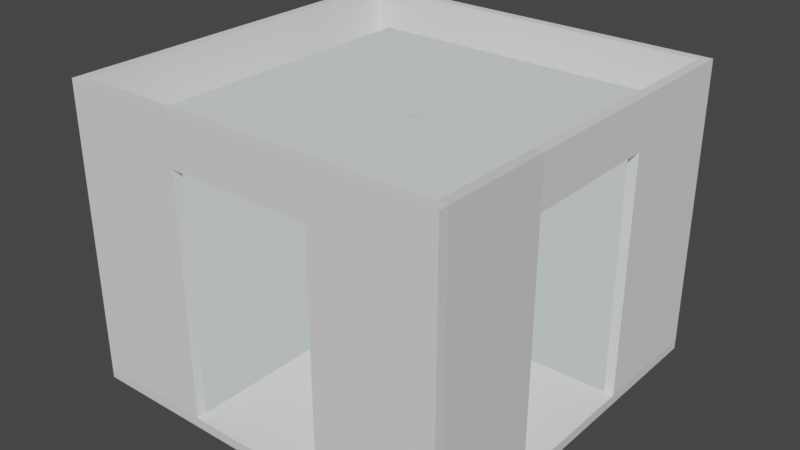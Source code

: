 # Source: Serre.blend  (saved by Blender 2.81.16; exported with 4.5.12 LTS)
import bpy
from mathutils import Matrix  # noqa: F401  (used for matrix-valued properties, if any)

bpy.ops.wm.read_factory_settings(use_empty=True)
scene = bpy.context.scene
scene.name = 'Scene'

# ---- collections
col_collection = bpy.data.collections.new('Collection'); scene.collection.children.link(col_collection)

# ---- materials (node trees are filled in below, after node groups)
mat_material = bpy.data.materials.new('Material')
mat_material.alpha_threshold = 0.0
mat_material.use_transparent_shadow = False
mat_material.line_color = (0.0, 0.0, 0.0, 1.0)
mat_material_001 = bpy.data.materials.new('Material.001')
mat_material_001.use_transparent_shadow = False
mat_material_002 = bpy.data.materials.new('Material.002')
mat_material_002.use_transparent_shadow = False
mat_material_003 = bpy.data.materials.new('Material.003')
mat_material_003.use_transparent_shadow = False

# ---- material node trees
mat_material.use_nodes = True; mat_material.node_tree.nodes.clear()
_N = mat_material.node_tree.nodes; _L = mat_material.node_tree.links
n0 = _N.new('ShaderNodeOutputMaterial'); n0.name = 'Material Output'; n0.location = (300, 300)
n1 = _N.new('ShaderNodeBsdfPrincipled'); n1.name = 'Principled BSDF'; n1.location = (10, 300)
n1.distribution = 'GGX'
n1.subsurface_method = 'BURLEY'
n1.inputs[2].default_value = 0.4
n1.inputs[3].default_value = 1.45
n1.inputs[27].default_value = (0.0, 0.0, 0.0, 1.0)
n1.inputs[28].default_value = 1.0
_L.new(n1.outputs[0], n0.inputs[0])
n0.is_active_output = True
mat_material_001.use_nodes = True; mat_material_001.node_tree.nodes.clear()
_N = mat_material_001.node_tree.nodes; _L = mat_material_001.node_tree.links
n0 = _N.new('ShaderNodeOutputMaterial'); n0.name = 'Material Output'; n0.location = (680, 300)
n1 = _N.new('ShaderNodeValToRGB'); n1.name = 'ColorRamp'; n1.location = (388, 324)
while len(n1.color_ramp.elements) > 1: n1.color_ramp.elements.remove(n1.color_ramp.elements[-1])
n1.color_ramp.elements[0].position = 0.0; n1.color_ramp.elements[0].color = (0.03232, 0.1824, 0.148, 0.0)
_e = n1.color_ramp.elements.new(1.0); _e.color = (1.0, 1.0, 1.0, 1.0)
n2 = _N.new('ShaderNodeShaderToRGB'); n2.name = 'Shader to RGB'; n2.location = (208, 279)
n3 = _N.new('ShaderNodeBsdfGlass'); n3.name = 'Glass BSDF'; n3.location = (10, 300)
n3.distribution = 'BECKMANN'
n3.inputs[1].default_value = 0.0679
n3.inputs[2].default_value = 1.45
_L.new(n3.outputs[0], n2.inputs[0])
_L.new(n2.outputs[0], n1.inputs[0])
_L.new(n1.outputs[0], n0.inputs[0])
n0.is_active_output = True
mat_material_002.use_nodes = True; mat_material_002.node_tree.nodes.clear()
_N = mat_material_002.node_tree.nodes; _L = mat_material_002.node_tree.links
n0 = _N.new('ShaderNodeOutputMaterial'); n0.name = 'Material Output'; n0.location = (300, 300)
n1 = _N.new('ShaderNodeBsdfPrincipled'); n1.name = 'Principled BSDF'; n1.location = (10, 300)
n1.distribution = 'GGX'
n1.subsurface_method = 'BURLEY'
n1.inputs[0].default_value = (0.0678, 0.01212, 0.003539, 1.0)
n1.inputs[2].default_value = 1.0
n1.inputs[3].default_value = 1.45
n1.inputs[27].default_value = (0.0, 0.0, 0.0, 1.0)
n1.inputs[28].default_value = 1.0
_L.new(n1.outputs[0], n0.inputs[0])
n0.is_active_output = True
mat_material_003.use_nodes = True; mat_material_003.node_tree.nodes.clear()
_N = mat_material_003.node_tree.nodes; _L = mat_material_003.node_tree.links
n0 = _N.new('ShaderNodeOutputMaterial'); n0.name = 'Material Output'; n0.location = (300, 300)
n1 = _N.new('ShaderNodeBsdfPrincipled'); n1.name = 'Principled BSDF'; n1.location = (10, 300)
n1.distribution = 'GGX'
n1.subsurface_method = 'BURLEY'
n1.inputs[0].default_value = (0.0678, 0.01212, 0.003539, 1.0)
n1.inputs[2].default_value = 1.0
n1.inputs[3].default_value = 1.45
n1.inputs[27].default_value = (0.0, 0.0, 0.0, 1.0)
n1.inputs[28].default_value = 1.0
_L.new(n1.outputs[0], n0.inputs[0])
n0.is_active_output = True

# ---- world
world_world = bpy.data.worlds.new('World'); scene.world = world_world
world_world.use_nodes = True; world_world.node_tree.nodes.clear()
_N = world_world.node_tree.nodes; _L = world_world.node_tree.links
n0 = _N.new('ShaderNodeOutputWorld'); n0.name = 'World Output'; n0.location = (300, 300)
n1 = _N.new('ShaderNodeBackground'); n1.name = 'Background'; n1.location = (10, 300)
n1.inputs[0].default_value = (0.05088, 0.05088, 0.05088, 1.0)
_L.new(n1.outputs[0], n0.inputs[0])
n0.is_active_output = True
world_world.color = (0.05088, 0.05088, 0.05088)
world_world.use_sun_shadow = False
world_world.sun_shadow_jitter_overblur = 0.0

# ---- meshes
me_cube = bpy.data.meshes.new('Cube')
me_cube.from_pydata([(1.0, 1.0, 1.0), (1.0, 1.0, -1.0), (1.0, -1.0, 1.0), (1.0, -1.0, -1.0), (-1.0, 1.0, 1.0), (-1.0, 1.0, -1.0), (-1.0, -1.0, 1.0), (-1.0, -1.0, -1.0)], [], [(0, 4, 6, 2), (3, 2, 6, 7), (7, 6, 4, 5), (5, 1, 3, 7), (1, 0, 2, 3), (5, 4, 0, 1)])
_uv = me_cube.uv_layers.new(name='UVMap')
_uv.uv.foreach_set('vector', [0.625, 0.5, 0.875, 0.5, 0.875, 0.75, 0.625, 0.75, 0.375, 0.75, 0.625, 0.75, 0.625, 1.0, 0.375, 1.0, 0.375, 0.0, 0.625, 0.0, 0.625, 0.25, 0.375, 0.25, 0.125, 0.5, 0.375, 0.5, 0.375, 0.75, 0.125, 0.75, 0.375, 0.5, 0.625, 0.5, 0.625, 0.75, 0.375, 0.75, 0.375, 0.25, 0.625, 0.25, 0.625, 0.5, 0.375, 0.5])
me_cube.materials.append(mat_material)
me_cube.use_remesh_preserve_volume = False
me_cube.use_remesh_preserve_attributes = False
me_cube.use_mirror_vertex_groups = False
me_cube.update()
me_cube_001 = bpy.data.meshes.new('Cube.001')
me_cube_001.from_pydata([(-1.0, -1.0, -1.0), (-1.0, -1.0, 1.0), (-1.0, 1.0, -1.0), (-1.0, 1.0, 1.0), (1.0, -1.0, -1.0), (1.0, -1.0, 1.0), (1.0, 1.0, -1.0), (1.0, 1.0, 1.0)], [], [(0, 1, 3, 2), (2, 3, 7, 6), (6, 7, 5, 4), (4, 5, 1, 0), (2, 6, 4, 0), (7, 3, 1, 5)])
_uv = me_cube_001.uv_layers.new(name='UVMap')
_uv.uv.foreach_set('vector', [0.375, 0.0, 0.625, 0.0, 0.625, 0.25, 0.375, 0.25, 0.375, 0.25, 0.625, 0.25, 0.625, 0.5, 0.375, 0.5, 0.375, 0.5, 0.625, 0.5, 0.625, 0.75, 0.375, 0.75, 0.375, 0.75, 0.625, 0.75, 0.625, 1.0, 0.375, 1.0, 0.125, 0.5, 0.375, 0.5, 0.375, 0.75, 0.125, 0.75, 0.625, 0.5, 0.875, 0.5, 0.875, 0.75, 0.625, 0.75])
me_cube_001.materials.append(mat_material_001)
me_cube_001.use_remesh_fix_poles = True
me_cube_001.use_remesh_preserve_attributes = False
me_cube_001.use_mirror_vertex_groups = False
me_cube_001.update()
me_cube_002 = bpy.data.meshes.new('Cube.002')
me_cube_002.from_pydata([(-1.0, -1.0, -1.0), (-1.0, -1.0, 1.0), (-1.0, 1.0, -1.0), (-1.0, 1.0, 1.0), (1.0, -1.0, -1.0), (1.0, -1.0, 1.0), (1.0, 1.0, -1.0), (1.0, 1.0, 1.0)], [], [(0, 1, 3, 2), (2, 3, 7, 6), (6, 7, 5, 4), (4, 5, 1, 0), (2, 6, 4, 0), (7, 3, 1, 5)])
_uv = me_cube_002.uv_layers.new(name='UVMap')
_uv.uv.foreach_set('vector', [0.375, 0.0, 0.625, 0.0, 0.625, 0.25, 0.375, 0.25, 0.375, 0.25, 0.625, 0.25, 0.625, 0.5, 0.375, 0.5, 0.375, 0.5, 0.625, 0.5, 0.625, 0.75, 0.375, 0.75, 0.375, 0.75, 0.625, 0.75, 0.625, 1.0, 0.375, 1.0, 0.125, 0.5, 0.375, 0.5, 0.375, 0.75, 0.125, 0.75, 0.625, 0.5, 0.875, 0.5, 0.875, 0.75, 0.625, 0.75])
me_cube_002.materials.append(mat_material_001)
me_cube_002.use_remesh_fix_poles = True
me_cube_002.use_remesh_preserve_attributes = False
me_cube_002.use_mirror_vertex_groups = False
me_cube_002.update()
me_cube_003 = bpy.data.meshes.new('Cube.003')
me_cube_003.from_pydata([(-1.0, -1.0, -1.0), (-1.0, -1.0, 1.0), (-1.0, 1.0, -1.0), (-1.0, 1.0, 1.0), (1.0, -1.0, -1.0), (1.0, -1.0, 1.0), (1.0, 1.0, -1.0), (1.0, 1.0, 1.0)], [], [(0, 1, 3, 2), (2, 3, 7, 6), (6, 7, 5, 4), (4, 5, 1, 0), (2, 6, 4, 0), (7, 3, 1, 5)])
_uv = me_cube_003.uv_layers.new(name='UVMap')
_uv.uv.foreach_set('vector', [0.375, 0.0, 0.625, 0.0, 0.625, 0.25, 0.375, 0.25, 0.375, 0.25, 0.625, 0.25, 0.625, 0.5, 0.375, 0.5, 0.375, 0.5, 0.625, 0.5, 0.625, 0.75, 0.375, 0.75, 0.375, 0.75, 0.625, 0.75, 0.625, 1.0, 0.375, 1.0, 0.125, 0.5, 0.375, 0.5, 0.375, 0.75, 0.125, 0.75, 0.625, 0.5, 0.875, 0.5, 0.875, 0.75, 0.625, 0.75])
me_cube_003.use_remesh_fix_poles = True
me_cube_003.use_remesh_preserve_attributes = False
me_cube_003.use_mirror_vertex_groups = False
me_cube_003.update()
me_cube_004 = bpy.data.meshes.new('Cube.004')
me_cube_004.from_pydata([(-1.0, -1.0, -1.0), (-1.0, -1.0, 1.0), (-1.0, 1.0, -1.0), (-1.0, 1.0, 1.0), (1.0, -1.0, -1.0), (1.0, -1.0, 1.0), (1.0, 1.0, -1.0), (1.0, 1.0, 1.0)], [], [(0, 1, 3, 2), (2, 3, 7, 6), (6, 7, 5, 4), (4, 5, 1, 0), (2, 6, 4, 0), (7, 3, 1, 5)])
_uv = me_cube_004.uv_layers.new(name='UVMap')
_uv.uv.foreach_set('vector', [0.375, 0.0, 0.625, 0.0, 0.625, 0.25, 0.375, 0.25, 0.375, 0.25, 0.625, 0.25, 0.625, 0.5, 0.375, 0.5, 0.375, 0.5, 0.625, 0.5, 0.625, 0.75, 0.375, 0.75, 0.375, 0.75, 0.625, 0.75, 0.625, 1.0, 0.375, 1.0, 0.125, 0.5, 0.375, 0.5, 0.375, 0.75, 0.125, 0.75, 0.625, 0.5, 0.875, 0.5, 0.875, 0.75, 0.625, 0.75])
me_cube_004.materials.append(mat_material_001)
me_cube_004.use_remesh_fix_poles = True
me_cube_004.use_remesh_preserve_attributes = False
me_cube_004.use_mirror_vertex_groups = False
me_cube_004.update()
me_cube_005 = bpy.data.meshes.new('Cube.005')
me_cube_005.from_pydata([(-1.0, -1.0, -1.0), (-1.0, -1.0, 1.0), (-1.0, 1.0, -1.0), (-1.0, 1.0, 1.0), (1.0, -1.0, -1.0), (1.0, -1.0, 1.0), (1.0, 1.0, -1.0), (1.0, 1.0, 1.0)], [], [(0, 1, 3, 2), (2, 3, 7, 6), (6, 7, 5, 4), (4, 5, 1, 0), (2, 6, 4, 0), (7, 3, 1, 5)])
_uv = me_cube_005.uv_layers.new(name='UVMap')
_uv.uv.foreach_set('vector', [0.375, 0.0, 0.625, 0.0, 0.625, 0.25, 0.375, 0.25, 0.375, 0.25, 0.625, 0.25, 0.625, 0.5, 0.375, 0.5, 0.375, 0.5, 0.625, 0.5, 0.625, 0.75, 0.375, 0.75, 0.375, 0.75, 0.625, 0.75, 0.625, 1.0, 0.375, 1.0, 0.125, 0.5, 0.375, 0.5, 0.375, 0.75, 0.125, 0.75, 0.625, 0.5, 0.875, 0.5, 0.875, 0.75, 0.625, 0.75])
me_cube_005.materials.append(mat_material_001)
me_cube_005.use_remesh_fix_poles = True
me_cube_005.use_remesh_preserve_attributes = False
me_cube_005.use_mirror_vertex_groups = False
me_cube_005.update()
me_cube_006 = bpy.data.meshes.new('Cube.006')
me_cube_006.from_pydata([(-1.0, -1.0, -1.0), (-1.0, -1.0, 1.0), (-1.0, 1.0, -1.0), (-1.0, 1.0, 1.0), (1.0, -1.0, -1.0), (1.0, -1.0, 1.0), (1.0, 1.0, -1.0), (1.0, 1.0, 1.0)], [], [(0, 1, 3, 2), (2, 3, 7, 6), (6, 7, 5, 4), (4, 5, 1, 0), (2, 6, 4, 0), (7, 3, 1, 5)])
_uv = me_cube_006.uv_layers.new(name='UVMap')
_uv.uv.foreach_set('vector', [0.375, 0.0, 0.625, 0.0, 0.625, 0.25, 0.375, 0.25, 0.375, 0.25, 0.625, 0.25, 0.625, 0.5, 0.375, 0.5, 0.375, 0.5, 0.625, 0.5, 0.625, 0.75, 0.375, 0.75, 0.375, 0.75, 0.625, 0.75, 0.625, 1.0, 0.375, 1.0, 0.125, 0.5, 0.375, 0.5, 0.375, 0.75, 0.125, 0.75, 0.625, 0.5, 0.875, 0.5, 0.875, 0.75, 0.625, 0.75])
me_cube_006.materials.append(mat_material)
me_cube_006.use_remesh_fix_poles = True
me_cube_006.use_remesh_preserve_attributes = False
me_cube_006.use_mirror_vertex_groups = False
me_cube_006.update()
me_cube_007 = bpy.data.meshes.new('Cube.007')
me_cube_007.from_pydata([(-1.0, -1.0, -1.0), (-1.0, -1.0, 1.0), (-1.0, 1.0, -1.0), (-1.0, 1.0, 1.0), (1.0, -1.0, -1.0), (1.0, -1.0, 1.0), (1.0, 1.0, -1.0), (1.0, 1.0, 1.0)], [], [(0, 1, 3, 2), (2, 3, 7, 6), (6, 7, 5, 4), (4, 5, 1, 0), (2, 6, 4, 0), (7, 3, 1, 5)])
_uv = me_cube_007.uv_layers.new(name='UVMap')
_uv.uv.foreach_set('vector', [0.375, 0.0, 0.625, 0.0, 0.625, 0.25, 0.375, 0.25, 0.375, 0.25, 0.625, 0.25, 0.625, 0.5, 0.375, 0.5, 0.375, 0.5, 0.625, 0.5, 0.625, 0.75, 0.375, 0.75, 0.375, 0.75, 0.625, 0.75, 0.625, 1.0, 0.375, 1.0, 0.125, 0.5, 0.375, 0.5, 0.375, 0.75, 0.125, 0.75, 0.625, 0.5, 0.875, 0.5, 0.875, 0.75, 0.625, 0.75])
me_cube_007.use_remesh_fix_poles = True
me_cube_007.use_remesh_preserve_attributes = False
me_cube_007.use_mirror_vertex_groups = False
me_cube_007.update()
me_cube_009 = bpy.data.meshes.new('Cube.009')
me_cube_009.from_pydata([(-1.0, -1.0, -1.0), (-1.0, -1.0, 1.0), (-1.0, 1.0, -1.0), (-1.0, 1.0, 1.0), (1.0, -1.0, -1.0), (1.0, -1.0, 1.0), (1.0, 1.0, -1.0), (1.0, 1.0, 1.0)], [], [(0, 1, 3, 2), (2, 3, 7, 6), (6, 7, 5, 4), (4, 5, 1, 0), (2, 6, 4, 0), (7, 3, 1, 5)])
_uv = me_cube_009.uv_layers.new(name='UVMap')
_uv.uv.foreach_set('vector', [0.375, 0.0, 0.625, 0.0, 0.625, 0.25, 0.375, 0.25, 0.375, 0.25, 0.625, 0.25, 0.625, 0.5, 0.375, 0.5, 0.375, 0.5, 0.625, 0.5, 0.625, 0.75, 0.375, 0.75, 0.375, 0.75, 0.625, 0.75, 0.625, 1.0, 0.375, 1.0, 0.125, 0.5, 0.375, 0.5, 0.375, 0.75, 0.125, 0.75, 0.625, 0.5, 0.875, 0.5, 0.875, 0.75, 0.625, 0.75])
me_cube_009.use_remesh_fix_poles = True
me_cube_009.use_remesh_preserve_attributes = False
me_cube_009.use_mirror_vertex_groups = False
me_cube_009.update()
me_cube_010 = bpy.data.meshes.new('Cube.010')
me_cube_010.from_pydata([(-1.0, -1.0, -1.0), (-1.0, -1.0, 1.0), (-1.0, 1.0, -1.0), (-1.0, 1.0, 1.0), (1.0, -1.0, -1.0), (1.0, -1.0, 1.0), (1.0, 1.0, -1.0), (1.0, 1.0, 1.0)], [], [(0, 1, 3, 2), (2, 3, 7, 6), (6, 7, 5, 4), (4, 5, 1, 0), (2, 6, 4, 0), (7, 3, 1, 5)])
_uv = me_cube_010.uv_layers.new(name='UVMap')
_uv.uv.foreach_set('vector', [0.375, 0.0, 0.625, 0.0, 0.625, 0.25, 0.375, 0.25, 0.375, 0.25, 0.625, 0.25, 0.625, 0.5, 0.375, 0.5, 0.375, 0.5, 0.625, 0.5, 0.625, 0.75, 0.375, 0.75, 0.375, 0.75, 0.625, 0.75, 0.625, 1.0, 0.375, 1.0, 0.125, 0.5, 0.375, 0.5, 0.375, 0.75, 0.125, 0.75, 0.625, 0.5, 0.875, 0.5, 0.875, 0.75, 0.625, 0.75])
me_cube_010.use_remesh_fix_poles = True
me_cube_010.use_remesh_preserve_attributes = False
me_cube_010.use_mirror_vertex_groups = False
me_cube_010.update()
me_cube_011 = bpy.data.meshes.new('Cube.011')
me_cube_011.from_pydata([(-1.0, -1.0, -1.0), (-1.0, -1.0, 1.0), (-1.0, 1.0, -1.0), (-1.0, 1.0, 1.0), (1.0, -1.0, -1.0), (1.0, -1.0, 1.0), (1.0, 1.0, -1.0), (1.0, 1.0, 1.0)], [], [(0, 1, 3, 2), (2, 3, 7, 6), (6, 7, 5, 4), (4, 5, 1, 0), (2, 6, 4, 0), (7, 3, 1, 5)])
_uv = me_cube_011.uv_layers.new(name='UVMap')
_uv.uv.foreach_set('vector', [0.375, 0.0, 0.625, 0.0, 0.625, 0.25, 0.375, 0.25, 0.375, 0.25, 0.625, 0.25, 0.625, 0.5, 0.375, 0.5, 0.375, 0.5, 0.625, 0.5, 0.625, 0.75, 0.375, 0.75, 0.375, 0.75, 0.625, 0.75, 0.625, 1.0, 0.375, 1.0, 0.125, 0.5, 0.375, 0.5, 0.375, 0.75, 0.125, 0.75, 0.625, 0.5, 0.875, 0.5, 0.875, 0.75, 0.625, 0.75])
me_cube_011.use_remesh_fix_poles = True
me_cube_011.use_remesh_preserve_attributes = False
me_cube_011.use_mirror_vertex_groups = False
me_cube_011.update()
me_cube_013 = bpy.data.meshes.new('Cube.013')
me_cube_013.from_pydata([(-1.0, -1.0, -1.0), (-1.0, -1.0, 1.0), (-1.0, 1.0, -1.0), (-1.0, 1.0, 1.0), (1.0, -1.0, -1.0), (1.0, -1.0, 1.0), (1.0, 1.0, -1.0), (1.0, 1.0, 1.0)], [], [(0, 1, 3, 2), (2, 3, 7, 6), (6, 7, 5, 4), (4, 5, 1, 0), (2, 6, 4, 0), (7, 3, 1, 5)])
_uv = me_cube_013.uv_layers.new(name='UVMap')
_uv.uv.foreach_set('vector', [0.375, 0.0, 0.625, 0.0, 0.625, 0.25, 0.375, 0.25, 0.375, 0.25, 0.625, 0.25, 0.625, 0.5, 0.375, 0.5, 0.375, 0.5, 0.625, 0.5, 0.625, 0.75, 0.375, 0.75, 0.375, 0.75, 0.625, 0.75, 0.625, 1.0, 0.375, 1.0, 0.125, 0.5, 0.375, 0.5, 0.375, 0.75, 0.125, 0.75, 0.625, 0.5, 0.875, 0.5, 0.875, 0.75, 0.625, 0.75])
me_cube_013.use_remesh_fix_poles = True
me_cube_013.use_remesh_preserve_attributes = False
me_cube_013.use_mirror_vertex_groups = False
me_cube_013.update()
me_cube_014 = bpy.data.meshes.new('Cube.014')
me_cube_014.from_pydata([(-1.0, -1.0, -1.0), (-1.0, -1.0, 1.0), (-1.0, 1.0, -1.0), (-1.0, 1.0, 1.0), (1.0, -1.0, -1.0), (1.0, -1.0, 1.0), (1.0, 1.0, -1.0), (1.0, 1.0, 1.0)], [], [(0, 1, 3, 2), (2, 3, 7, 6), (6, 7, 5, 4), (4, 5, 1, 0), (2, 6, 4, 0), (7, 3, 1, 5)])
_uv = me_cube_014.uv_layers.new(name='UVMap')
_uv.uv.foreach_set('vector', [0.375, 0.0, 0.625, 0.0, 0.625, 0.25, 0.375, 0.25, 0.375, 0.25, 0.625, 0.25, 0.625, 0.5, 0.375, 0.5, 0.375, 0.5, 0.625, 0.5, 0.625, 0.75, 0.375, 0.75, 0.375, 0.75, 0.625, 0.75, 0.625, 1.0, 0.375, 1.0, 0.125, 0.5, 0.375, 0.5, 0.375, 0.75, 0.125, 0.75, 0.625, 0.5, 0.875, 0.5, 0.875, 0.75, 0.625, 0.75])
me_cube_014.use_remesh_fix_poles = True
me_cube_014.use_remesh_preserve_attributes = False
me_cube_014.use_mirror_vertex_groups = False
me_cube_014.update()
me_cube_015 = bpy.data.meshes.new('Cube.015')
me_cube_015.from_pydata([(-1.0, -1.0, -1.0), (-1.0, -1.0, 1.0), (-1.0, 1.0, -1.0), (-1.0, 1.0, 1.0), (1.0, -1.0, -1.0), (1.0, -1.0, 1.0), (1.0, 1.0, -1.0), (1.0, 1.0, 1.0)], [], [(0, 1, 3, 2), (2, 3, 7, 6), (6, 7, 5, 4), (4, 5, 1, 0), (2, 6, 4, 0), (7, 3, 1, 5)])
_uv = me_cube_015.uv_layers.new(name='UVMap')
_uv.uv.foreach_set('vector', [0.375, 0.0, 0.625, 0.0, 0.625, 0.25, 0.375, 0.25, 0.375, 0.25, 0.625, 0.25, 0.625, 0.5, 0.375, 0.5, 0.375, 0.5, 0.625, 0.5, 0.625, 0.75, 0.375, 0.75, 0.375, 0.75, 0.625, 0.75, 0.625, 1.0, 0.375, 1.0, 0.125, 0.5, 0.375, 0.5, 0.375, 0.75, 0.125, 0.75, 0.625, 0.5, 0.875, 0.5, 0.875, 0.75, 0.625, 0.75])
me_cube_015.materials.append(mat_material_002)
me_cube_015.use_remesh_fix_poles = True
me_cube_015.use_remesh_preserve_attributes = False
me_cube_015.use_mirror_vertex_groups = False
me_cube_015.update()
me_cube_016 = bpy.data.meshes.new('Cube.016')
me_cube_016.from_pydata([(-1.0, -1.0, -1.0), (-1.0, -1.0, 1.0), (-1.0, 1.0, -1.0), (-1.0, 1.0, 1.0), (1.0, -1.0, -1.0), (1.0, -1.0, 1.0), (1.0, 1.0, -1.0), (1.0, 1.0, 1.0)], [], [(0, 1, 3, 2), (2, 3, 7, 6), (6, 7, 5, 4), (4, 5, 1, 0), (2, 6, 4, 0), (7, 3, 1, 5)])
_uv = me_cube_016.uv_layers.new(name='UVMap')
_uv.uv.foreach_set('vector', [0.375, 0.0, 0.625, 0.0, 0.625, 0.25, 0.375, 0.25, 0.375, 0.25, 0.625, 0.25, 0.625, 0.5, 0.375, 0.5, 0.375, 0.5, 0.625, 0.5, 0.625, 0.75, 0.375, 0.75, 0.375, 0.75, 0.625, 0.75, 0.625, 1.0, 0.375, 1.0, 0.125, 0.5, 0.375, 0.5, 0.375, 0.75, 0.125, 0.75, 0.625, 0.5, 0.875, 0.5, 0.875, 0.75, 0.625, 0.75])
me_cube_016.materials.append(mat_material_002)
me_cube_016.use_remesh_fix_poles = True
me_cube_016.use_remesh_preserve_attributes = False
me_cube_016.use_mirror_vertex_groups = False
me_cube_016.update()
me_cube_017 = bpy.data.meshes.new('Cube.017')
me_cube_017.from_pydata([(-1.0, -1.0, -1.0), (-1.0, -1.0, 1.0), (-1.0, 1.0, -1.0), (-1.0, 1.0, 1.0), (1.0, -1.0, -1.0), (1.0, -1.0, 1.0), (1.0, 1.0, -1.0), (1.0, 1.0, 1.0)], [], [(0, 1, 3, 2), (2, 3, 7, 6), (6, 7, 5, 4), (4, 5, 1, 0), (2, 6, 4, 0), (7, 3, 1, 5)])
_uv = me_cube_017.uv_layers.new(name='UVMap')
_uv.uv.foreach_set('vector', [0.375, 0.0, 0.625, 0.0, 0.625, 0.25, 0.375, 0.25, 0.375, 0.25, 0.625, 0.25, 0.625, 0.5, 0.375, 0.5, 0.375, 0.5, 0.625, 0.5, 0.625, 0.75, 0.375, 0.75, 0.375, 0.75, 0.625, 0.75, 0.625, 1.0, 0.375, 1.0, 0.125, 0.5, 0.375, 0.5, 0.375, 0.75, 0.125, 0.75, 0.625, 0.5, 0.875, 0.5, 0.875, 0.75, 0.625, 0.75])
me_cube_017.use_remesh_fix_poles = True
me_cube_017.use_remesh_preserve_attributes = False
me_cube_017.use_mirror_vertex_groups = False
me_cube_017.update()
me_cube_018 = bpy.data.meshes.new('Cube.018')
me_cube_018.from_pydata([(-1.0, -1.0, -1.0), (-1.0, -1.0, 1.0), (-1.0, 1.0, -1.0), (-1.0, 1.0, 1.0), (1.0, -1.0, -1.0), (1.0, -1.0, 1.0), (1.0, 1.0, -1.0), (1.0, 1.0, 1.0)], [], [(0, 1, 3, 2), (2, 3, 7, 6), (6, 7, 5, 4), (4, 5, 1, 0), (2, 6, 4, 0), (7, 3, 1, 5)])
_uv = me_cube_018.uv_layers.new(name='UVMap')
_uv.uv.foreach_set('vector', [0.375, 0.0, 0.625, 0.0, 0.625, 0.25, 0.375, 0.25, 0.375, 0.25, 0.625, 0.25, 0.625, 0.5, 0.375, 0.5, 0.375, 0.5, 0.625, 0.5, 0.625, 0.75, 0.375, 0.75, 0.375, 0.75, 0.625, 0.75, 0.625, 1.0, 0.375, 1.0, 0.125, 0.5, 0.375, 0.5, 0.375, 0.75, 0.125, 0.75, 0.625, 0.5, 0.875, 0.5, 0.875, 0.75, 0.625, 0.75])
me_cube_018.use_remesh_fix_poles = True
me_cube_018.use_remesh_preserve_attributes = False
me_cube_018.use_mirror_vertex_groups = False
me_cube_018.update()
me_cube_019 = bpy.data.meshes.new('Cube.019')
me_cube_019.from_pydata([(-1.0, -1.0, -1.0), (-1.0, -1.0, 1.0), (-1.0, 1.0, -1.0), (-1.0, 1.0, 1.0), (1.0, -1.0, -1.0), (1.0, -1.0, 1.0), (1.0, 1.0, -1.0), (1.0, 1.0, 1.0)], [], [(0, 1, 3, 2), (2, 3, 7, 6), (6, 7, 5, 4), (4, 5, 1, 0), (2, 6, 4, 0), (7, 3, 1, 5)])
_uv = me_cube_019.uv_layers.new(name='UVMap')
_uv.uv.foreach_set('vector', [0.375, 0.0, 0.625, 0.0, 0.625, 0.25, 0.375, 0.25, 0.375, 0.25, 0.625, 0.25, 0.625, 0.5, 0.375, 0.5, 0.375, 0.5, 0.625, 0.5, 0.625, 0.75, 0.375, 0.75, 0.375, 0.75, 0.625, 0.75, 0.625, 1.0, 0.375, 1.0, 0.125, 0.5, 0.375, 0.5, 0.375, 0.75, 0.125, 0.75, 0.625, 0.5, 0.875, 0.5, 0.875, 0.75, 0.625, 0.75])
me_cube_019.materials.append(mat_material_003)
me_cube_019.use_remesh_fix_poles = True
me_cube_019.use_remesh_preserve_attributes = False
me_cube_019.use_mirror_vertex_groups = False
me_cube_019.update()
me_cube_020 = bpy.data.meshes.new('Cube.020')
me_cube_020.from_pydata([(-1.0, -1.0, -1.0), (-1.0, -1.0, 1.0), (-1.0, 1.0, -1.0), (-1.0, 1.0, 1.0), (1.0, -1.0, -1.0), (1.0, -1.0, 1.0), (1.0, 1.0, -1.0), (1.0, 1.0, 1.0)], [], [(0, 1, 3, 2), (2, 3, 7, 6), (6, 7, 5, 4), (4, 5, 1, 0), (2, 6, 4, 0), (7, 3, 1, 5)])
_uv = me_cube_020.uv_layers.new(name='UVMap')
_uv.uv.foreach_set('vector', [0.375, 0.0, 0.625, 0.0, 0.625, 0.25, 0.375, 0.25, 0.375, 0.25, 0.625, 0.25, 0.625, 0.5, 0.375, 0.5, 0.375, 0.5, 0.625, 0.5, 0.625, 0.75, 0.375, 0.75, 0.375, 0.75, 0.625, 0.75, 0.625, 1.0, 0.375, 1.0, 0.125, 0.5, 0.375, 0.5, 0.375, 0.75, 0.125, 0.75, 0.625, 0.5, 0.875, 0.5, 0.875, 0.75, 0.625, 0.75])
me_cube_020.use_remesh_fix_poles = True
me_cube_020.use_remesh_preserve_attributes = False
me_cube_020.use_mirror_vertex_groups = False
me_cube_020.update()
me_cube_021 = bpy.data.meshes.new('Cube.021')
me_cube_021.from_pydata([(-1.0, -1.0, -1.0), (-1.0, -1.0, 1.0), (-1.0, 1.0, -1.0), (-1.0, 1.0, 1.0), (1.0, -1.0, -1.0), (1.0, -1.0, 1.0), (1.0, 1.0, -1.0), (1.0, 1.0, 1.0)], [], [(0, 1, 3, 2), (2, 3, 7, 6), (6, 7, 5, 4), (4, 5, 1, 0), (2, 6, 4, 0), (7, 3, 1, 5)])
_uv = me_cube_021.uv_layers.new(name='UVMap')
_uv.uv.foreach_set('vector', [0.375, 0.0, 0.625, 0.0, 0.625, 0.25, 0.375, 0.25, 0.375, 0.25, 0.625, 0.25, 0.625, 0.5, 0.375, 0.5, 0.375, 0.5, 0.625, 0.5, 0.625, 0.75, 0.375, 0.75, 0.375, 0.75, 0.625, 0.75, 0.625, 1.0, 0.375, 1.0, 0.125, 0.5, 0.375, 0.5, 0.375, 0.75, 0.125, 0.75, 0.625, 0.5, 0.875, 0.5, 0.875, 0.75, 0.625, 0.75])
me_cube_021.use_remesh_fix_poles = True
me_cube_021.use_remesh_preserve_attributes = False
me_cube_021.use_mirror_vertex_groups = False
me_cube_021.update()
me_cube_022 = bpy.data.meshes.new('Cube.022')
me_cube_022.from_pydata([(-1.0, -1.0, -1.0), (-1.0, -1.0, 1.0), (-1.0, 1.0, -1.0), (-1.0, 1.0, 1.0), (1.0, -1.0, -1.0), (1.0, -1.0, 1.0), (1.0, 1.0, -1.0), (1.0, 1.0, 1.0)], [], [(0, 1, 3, 2), (2, 3, 7, 6), (6, 7, 5, 4), (4, 5, 1, 0), (2, 6, 4, 0), (7, 3, 1, 5)])
_uv = me_cube_022.uv_layers.new(name='UVMap')
_uv.uv.foreach_set('vector', [0.375, 0.0, 0.625, 0.0, 0.625, 0.25, 0.375, 0.25, 0.375, 0.25, 0.625, 0.25, 0.625, 0.5, 0.375, 0.5, 0.375, 0.5, 0.625, 0.5, 0.625, 0.75, 0.375, 0.75, 0.375, 0.75, 0.625, 0.75, 0.625, 1.0, 0.375, 1.0, 0.125, 0.5, 0.375, 0.5, 0.375, 0.75, 0.125, 0.75, 0.625, 0.5, 0.875, 0.5, 0.875, 0.75, 0.625, 0.75])
me_cube_022.use_remesh_fix_poles = True
me_cube_022.use_remesh_preserve_attributes = False
me_cube_022.use_mirror_vertex_groups = False
me_cube_022.update()
me_cube_023 = bpy.data.meshes.new('Cube.023')
me_cube_023.from_pydata([(-1.0, -1.0, -1.0), (-1.0, -1.0, 1.0), (-1.0, 1.0, -1.0), (-1.0, 1.0, 1.0), (1.0, -1.0, -1.0), (1.0, -1.0, 1.0), (1.0, 1.0, -1.0), (1.0, 1.0, 1.0)], [], [(0, 1, 3, 2), (2, 3, 7, 6), (6, 7, 5, 4), (4, 5, 1, 0), (2, 6, 4, 0), (7, 3, 1, 5)])
_uv = me_cube_023.uv_layers.new(name='UVMap')
_uv.uv.foreach_set('vector', [0.375, 0.0, 0.625, 0.0, 0.625, 0.25, 0.375, 0.25, 0.375, 0.25, 0.625, 0.25, 0.625, 0.5, 0.375, 0.5, 0.375, 0.5, 0.625, 0.5, 0.625, 0.75, 0.375, 0.75, 0.375, 0.75, 0.625, 0.75, 0.625, 1.0, 0.375, 1.0, 0.125, 0.5, 0.375, 0.5, 0.375, 0.75, 0.125, 0.75, 0.625, 0.5, 0.875, 0.5, 0.875, 0.75, 0.625, 0.75])
me_cube_023.use_remesh_fix_poles = True
me_cube_023.use_remesh_preserve_attributes = False
me_cube_023.use_mirror_vertex_groups = False
me_cube_023.update()

# ---- objects
ob_cube = bpy.data.objects.new('Cube', me_cube)
ob_cube_001 = bpy.data.objects.new('Cube.001', me_cube_001)
ob_cube_002 = bpy.data.objects.new('Cube.002', me_cube_002)
ob_cube_003 = bpy.data.objects.new('Cube.003', me_cube_003)
ob_cube_004 = bpy.data.objects.new('Cube.004', me_cube_004)
ob_cube_005 = bpy.data.objects.new('Cube.005', me_cube_005)
ob_cube_006 = bpy.data.objects.new('Cube.006', me_cube_006)
ob_cube_007 = bpy.data.objects.new('Cube.007', me_cube_007)
ob_cube_009 = bpy.data.objects.new('Cube.009', me_cube_009)
ob_cube_010 = bpy.data.objects.new('Cube.010', me_cube_010)
ob_cube_011 = bpy.data.objects.new('Cube.011', me_cube_011)
ob_cube_013 = bpy.data.objects.new('Cube.013', me_cube_013)
ob_cube_014 = bpy.data.objects.new('Cube.014', me_cube_014)
ob_cube_015 = bpy.data.objects.new('Cube.015', me_cube_015)
ob_cube_016 = bpy.data.objects.new('Cube.016', me_cube_016)
ob_cube_017 = bpy.data.objects.new('Cube.017', me_cube_017)
ob_cube_018 = bpy.data.objects.new('Cube.018', me_cube_018)
ob_cube_019 = bpy.data.objects.new('Cube.019', me_cube_019)
ob_cube_008 = bpy.data.objects.new('Cube.008', me_cube_020)
ob_cube_012 = bpy.data.objects.new('Cube.012', me_cube_021)
ob_cube_020 = bpy.data.objects.new('Cube.020', me_cube_022)
ob_cube_021 = bpy.data.objects.new('Cube.021', me_cube_023)

# ---- transforms, parenting, visibility, modifiers, constraints
ob_cube.location = (0.0, 0.0, 0.0)
ob_cube.scale = (4.0, 4.0, 0.1)
ob_cube.lock_rotations_4d = False
ob_cube.empty_display_type = 'ARROWS'
ob_cube.lineart.crease_threshold = 0.0
ob_cube_001.location = (-1.6, -1.15, 3.1)
ob_cube_001.scale = (0.1, 2.65, 3.0)
ob_cube_001.lineart.crease_threshold = 0.0
ob_cube_002.location = (1.6, -2.75, 3.1)
ob_cube_002.scale = (0.1, 1.05, 3.0)
ob_cube_002.lineart.crease_threshold = 0.0
ob_cube_003.location = (-3.9, -0.1, 3.1)
ob_cube_003.scale = (0.1, 3.9, 3.0)
ob_cube_003.lineart.crease_threshold = 0.0
ob_cube_004.location = (2.75, -1.6, 3.1)
ob_cube_004.scale = (1.05, 0.1, 3.0)
ob_cube_004.lineart.crease_threshold = 0.0
ob_cube_005.location = (1.15, 1.6, 3.1)
ob_cube_005.scale = (2.65, 0.1, 3.0)
ob_cube_005.lineart.crease_threshold = 0.0
ob_cube_006.location = (3.9, -2.65, 3.1)
ob_cube_006.scale = (0.1, 1.15, 3.0)
ob_cube_006.lineart.crease_threshold = 0.0
ob_cube_007.location = (0.0, 3.9, 3.1)
ob_cube_007.scale = (4.0, 0.1, 3.0)
ob_cube_007.lineart.crease_threshold = 0.0
ob_cube_009.location = (-2.65, -3.9, 3.1)
ob_cube_009.scale = (1.15, 0.1, 3.0)
ob_cube_009.lineart.crease_threshold = 0.0
ob_cube_010.location = (3.9, 2.65, 3.1)
ob_cube_010.scale = (0.1, 1.15, 3.0)
ob_cube_010.lineart.crease_threshold = 0.0
ob_cube_011.location = (2.75, -3.9, 3.1)
ob_cube_011.scale = (1.25, 0.1, 3.0)
ob_cube_011.lineart.crease_threshold = 0.0
ob_cube_013.location = (1.8, -2.85, 0.3)
ob_cube_013.scale = (0.1, 0.95, 0.2)
ob_cube_013.lineart.crease_threshold = 0.0
ob_cube_014.location = (2.75, -1.8, 0.3)
ob_cube_014.scale = (1.05, 0.1, 0.2)
ob_cube_014.lineart.crease_threshold = 0.0
ob_cube_015.location = (-2.85, -0.95, 0.2)
ob_cube_015.scale = (0.95, 2.85, 0.1)
ob_cube_015.lineart.crease_threshold = 0.0
ob_cube_016.location = (2.85, -2.85, 0.2)
ob_cube_016.scale = (0.95, 0.95, 0.1)
ob_cube_016.lineart.crease_threshold = 0.0
ob_cube_017.location = (1.05, 1.8, 0.3)
ob_cube_017.scale = (2.75, 0.1, 0.2)
ob_cube_017.lineart.crease_threshold = 0.0
ob_cube_018.location = (-1.8, -0.95, 0.3)
ob_cube_018.scale = (0.1, 2.85, 0.2)
ob_cube_018.lineart.crease_threshold = 0.0
ob_cube_019.location = (0.0, 2.85, 0.2)
ob_cube_019.scale = (3.8, 0.95, 0.1)
ob_cube_019.lineart.crease_threshold = 0.0
ob_cube_008.location = (3.9, 0.0, 5.6)
ob_cube_008.scale = (0.1, 1.5, 0.5)
ob_cube_008.lineart.crease_threshold = 0.0
ob_cube_012.location = (0.0, -3.9, 5.6)
ob_cube_012.scale = (1.5, 0.1, 0.5)
ob_cube_012.lineart.crease_threshold = 0.0
ob_cube_020.location = (-1.6, 1.6, 3.1)
ob_cube_020.scale = (0.1, 0.1, 3.0)
ob_cube_020.lineart.crease_threshold = 0.0
ob_cube_021.location = (1.6, -1.6, 3.1)
ob_cube_021.scale = (0.1, 0.1, 3.0)
ob_cube_021.lineart.crease_threshold = 0.0

# ---- collection membership
col_collection.objects.link(ob_cube)
col_collection.objects.link(ob_cube_001)
col_collection.objects.link(ob_cube_002)
col_collection.objects.link(ob_cube_003)
col_collection.objects.link(ob_cube_004)
col_collection.objects.link(ob_cube_005)
col_collection.objects.link(ob_cube_006)
col_collection.objects.link(ob_cube_007)
col_collection.objects.link(ob_cube_009)
col_collection.objects.link(ob_cube_010)
col_collection.objects.link(ob_cube_011)
col_collection.objects.link(ob_cube_013)
col_collection.objects.link(ob_cube_014)
col_collection.objects.link(ob_cube_015)
col_collection.objects.link(ob_cube_016)
col_collection.objects.link(ob_cube_017)
col_collection.objects.link(ob_cube_018)
col_collection.objects.link(ob_cube_019)
col_collection.objects.link(ob_cube_008)
col_collection.objects.link(ob_cube_012)
col_collection.objects.link(ob_cube_020)
col_collection.objects.link(ob_cube_021)

# ---- scene / render settings (as saved in the file)
scene.frame_start = 1; scene.frame_end = 250; scene.frame_set(50)
scene.render.engine = 'BLENDER_EEVEE_NEXT'
scene.cycles.use_denoising = False
scene.cycles.samples = 128
scene.cycles.sampling_pattern = 'TABULATED_SOBOL'
scene.cycles.use_adaptive_sampling = False
scene.cycles.use_light_tree = False
scene.view_settings.view_transform = 'Filmic'
bpy.context.view_layer.update()

# ---- added for rendering (the .blend has no active camera and no usable light): camera, sun
cam_auto = bpy.data.cameras.new('AutoCamera')
cam_auto.lens = 50.0
cam_auto.sensor_width = 36.0
cam_auto.clip_end = 1000.0
ob_auto_camera = bpy.data.objects.new('AutoCamera', cam_auto)
scene.collection.objects.link(ob_auto_camera)
ob_auto_camera.location = (11.9365, -14.3238, 12.5492)
ob_auto_camera.rotation_euler = (1.09748, -7.21219e-08, 0.694738)
scene.camera = ob_auto_camera
light_auto_sun = bpy.data.lights.new('AutoSun', 'SUN')
light_auto_sun.energy = 3.0
light_auto_sun.angle = 0.0523599
ob_auto_sun = bpy.data.objects.new('AutoSun', light_auto_sun)
scene.collection.objects.link(ob_auto_sun)
ob_auto_sun.rotation_euler = (0.872665, 0.174533, 0.523599)
bpy.context.view_layer.update()
